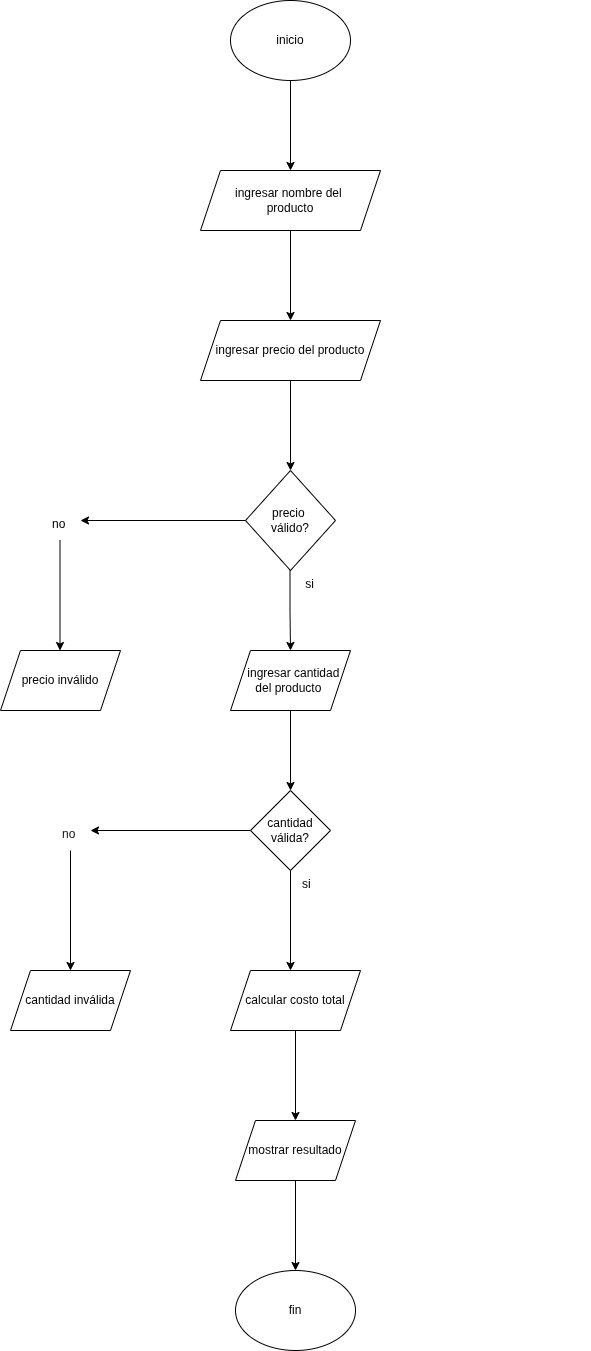

The diagram above was exported from draw.io. Its source (the exported page's mxGraphModel, read from the mxfile embedded in the PNG):
<mxGraphModel dx="1426" dy="793" grid="1" gridSize="10" guides="1" tooltips="1" connect="1" arrows="1" fold="1" page="1" pageScale="1" pageWidth="827" pageHeight="1169" math="0" shadow="0">
  <root>
    <mxCell id="0" />
    <mxCell id="1" parent="0" />
    <mxCell id="OnrS0v0DflzNhrWhhXYT-2" edge="1" parent="1" source="OnrS0v0DflzNhrWhhXYT-1" style="edgeStyle=orthogonalEdgeStyle;rounded=0;orthogonalLoop=1;jettySize=auto;html=1;">
      <mxGeometry relative="1" as="geometry">
        <mxPoint x="400" y="260" as="targetPoint" />
      </mxGeometry>
    </mxCell>
    <mxCell id="OnrS0v0DflzNhrWhhXYT-1" parent="1" style="ellipse;whiteSpace=wrap;html=1;" value="inicio" vertex="1">
      <mxGeometry height="80" width="120" x="340" y="90" as="geometry" />
    </mxCell>
    <mxCell id="OnrS0v0DflzNhrWhhXYT-5" edge="1" parent="1" source="OnrS0v0DflzNhrWhhXYT-3" style="edgeStyle=orthogonalEdgeStyle;rounded=0;orthogonalLoop=1;jettySize=auto;html=1;">
      <mxGeometry relative="1" as="geometry">
        <mxPoint x="400" y="410" as="targetPoint" />
      </mxGeometry>
    </mxCell>
    <mxCell id="OnrS0v0DflzNhrWhhXYT-3" parent="1" style="shape=parallelogram;perimeter=parallelogramPerimeter;whiteSpace=wrap;html=1;fixedSize=1;" value="ingresar nombre del&amp;nbsp;&lt;div&gt;producto&lt;/div&gt;" vertex="1">
      <mxGeometry height="60" width="180" x="310" y="260" as="geometry" />
    </mxCell>
    <mxCell id="OnrS0v0DflzNhrWhhXYT-7" edge="1" parent="1" source="OnrS0v0DflzNhrWhhXYT-4" style="edgeStyle=orthogonalEdgeStyle;rounded=0;orthogonalLoop=1;jettySize=auto;html=1;">
      <mxGeometry relative="1" as="geometry">
        <mxPoint x="400" y="560" as="targetPoint" />
      </mxGeometry>
    </mxCell>
    <mxCell id="OnrS0v0DflzNhrWhhXYT-4" parent="1" style="shape=parallelogram;perimeter=parallelogramPerimeter;whiteSpace=wrap;html=1;fixedSize=1;" value="ingresar precio del producto" vertex="1">
      <mxGeometry height="60" width="180" x="310" y="410" as="geometry" />
    </mxCell>
    <mxCell id="OnrS0v0DflzNhrWhhXYT-8" edge="1" parent="1" source="OnrS0v0DflzNhrWhhXYT-6" style="edgeStyle=orthogonalEdgeStyle;rounded=0;orthogonalLoop=1;jettySize=auto;html=1;">
      <mxGeometry relative="1" as="geometry">
        <mxPoint x="190" y="610" as="targetPoint" />
      </mxGeometry>
    </mxCell>
    <mxCell id="OnrS0v0DflzNhrWhhXYT-6" parent="1" style="rhombus;whiteSpace=wrap;html=1;" value="precio&amp;nbsp;&lt;div&gt;válido?&lt;/div&gt;" vertex="1">
      <mxGeometry height="100" width="90" x="355" y="560" as="geometry" />
    </mxCell>
    <mxCell id="OnrS0v0DflzNhrWhhXYT-14" edge="1" parent="1" style="edgeStyle=orthogonalEdgeStyle;rounded=0;orthogonalLoop=1;jettySize=auto;html=1;exitX=0.5;exitY=1;exitDx=0;exitDy=0;">
      <mxGeometry relative="1" as="geometry">
        <mxPoint x="169.5" y="630" as="sourcePoint" />
        <mxPoint x="169.5" y="740" as="targetPoint" />
      </mxGeometry>
    </mxCell>
    <mxCell id="OnrS0v0DflzNhrWhhXYT-11" parent="1" style="text;whiteSpace=wrap;html=1;align=left;" value="no" vertex="1">
      <mxGeometry height="50" width="20" x="160" y="600" as="geometry" />
    </mxCell>
    <mxCell id="OnrS0v0DflzNhrWhhXYT-15" parent="1" style="shape=parallelogram;perimeter=parallelogramPerimeter;whiteSpace=wrap;html=1;fixedSize=1;" value="precio inválido" vertex="1">
      <mxGeometry height="60" width="120" x="110" y="740" as="geometry" />
    </mxCell>
    <mxCell id="OnrS0v0DflzNhrWhhXYT-23" edge="1" parent="1" style="edgeStyle=orthogonalEdgeStyle;rounded=0;orthogonalLoop=1;jettySize=auto;html=1;">
      <mxGeometry relative="1" as="geometry">
        <mxPoint x="399.5" y="660" as="sourcePoint" />
        <mxPoint x="400" y="740" as="targetPoint" />
      </mxGeometry>
    </mxCell>
    <mxCell id="OnrS0v0DflzNhrWhhXYT-20" parent="1" style="text;whiteSpace=wrap;html=1;" value="&amp;nbsp; &amp;nbsp; &amp;nbsp; &amp;nbsp;si" vertex="1">
      <mxGeometry height="40" width="70" x="390" y="660" as="geometry" />
    </mxCell>
    <mxCell id="OnrS0v0DflzNhrWhhXYT-30" edge="1" parent="1" source="OnrS0v0DflzNhrWhhXYT-24" style="edgeStyle=orthogonalEdgeStyle;rounded=0;orthogonalLoop=1;jettySize=auto;html=1;">
      <mxGeometry relative="1" as="geometry">
        <mxPoint x="400" y="880" as="targetPoint" />
      </mxGeometry>
    </mxCell>
    <mxCell id="OnrS0v0DflzNhrWhhXYT-24" parent="1" style="shape=parallelogram;perimeter=parallelogramPerimeter;whiteSpace=wrap;html=1;fixedSize=1;" value="&amp;nbsp; ingresar cantidad del producto&amp;nbsp;" vertex="1">
      <mxGeometry height="60" width="120" x="340" y="740" as="geometry" />
    </mxCell>
    <mxCell id="OnrS0v0DflzNhrWhhXYT-31" edge="1" parent="1" source="OnrS0v0DflzNhrWhhXYT-26" style="edgeStyle=orthogonalEdgeStyle;rounded=0;orthogonalLoop=1;jettySize=auto;html=1;">
      <mxGeometry relative="1" as="geometry">
        <mxPoint x="200" y="920" as="targetPoint" />
      </mxGeometry>
    </mxCell>
    <mxCell id="OnrS0v0DflzNhrWhhXYT-40" edge="1" parent="1" source="OnrS0v0DflzNhrWhhXYT-26" style="edgeStyle=orthogonalEdgeStyle;rounded=0;orthogonalLoop=1;jettySize=auto;html=1;">
      <mxGeometry relative="1" as="geometry">
        <mxPoint x="400" y="1060" as="targetPoint" />
      </mxGeometry>
    </mxCell>
    <mxCell id="OnrS0v0DflzNhrWhhXYT-26" parent="1" style="rhombus;whiteSpace=wrap;html=1;" value="cantidad válida?" vertex="1">
      <mxGeometry height="80" width="80" x="360" y="880" as="geometry" />
    </mxCell>
    <mxCell id="OnrS0v0DflzNhrWhhXYT-37" edge="1" parent="1" style="edgeStyle=orthogonalEdgeStyle;rounded=0;orthogonalLoop=1;jettySize=auto;html=1;">
      <mxGeometry relative="1" as="geometry">
        <mxPoint x="180" y="940" as="sourcePoint" />
        <mxPoint x="180" y="1060" as="targetPoint" />
      </mxGeometry>
    </mxCell>
    <mxCell id="OnrS0v0DflzNhrWhhXYT-35" parent="1" style="text;whiteSpace=wrap;html=1;" value="&lt;div style=&quot;text-align: center;&quot;&gt;&lt;font color=&quot;#121212&quot;&gt;&lt;span&gt;no&lt;/span&gt;&lt;/font&gt;&lt;/div&gt;" vertex="1">
      <mxGeometry height="40" width="70" x="170" y="910" as="geometry" />
    </mxCell>
    <mxCell id="OnrS0v0DflzNhrWhhXYT-44" edge="1" parent="1" source="OnrS0v0DflzNhrWhhXYT-36" style="edgeStyle=orthogonalEdgeStyle;rounded=0;orthogonalLoop=1;jettySize=auto;html=1;">
      <mxGeometry relative="1" as="geometry">
        <mxPoint x="405" y="1210" as="targetPoint" />
      </mxGeometry>
    </mxCell>
    <mxCell id="OnrS0v0DflzNhrWhhXYT-36" parent="1" style="shape=parallelogram;perimeter=parallelogramPerimeter;whiteSpace=wrap;html=1;fixedSize=1;" value="calcular costo total" vertex="1">
      <mxGeometry height="60" width="130" x="340" y="1060" as="geometry" />
    </mxCell>
    <mxCell id="OnrS0v0DflzNhrWhhXYT-38" parent="1" style="shape=parallelogram;perimeter=parallelogramPerimeter;whiteSpace=wrap;html=1;fixedSize=1;" value="cantidad inválida" vertex="1">
      <mxGeometry height="60" width="120" x="120" y="1060" as="geometry" />
    </mxCell>
    <mxCell id="OnrS0v0DflzNhrWhhXYT-41" parent="1" style="text;whiteSpace=wrap;html=1;" value="&lt;span style=&quot;color: rgb(255, 255, 255); font-family: Helvetica; font-size: 12px; font-style: normal; font-variant-ligatures: normal; font-variant-caps: normal; font-weight: 400; letter-spacing: normal; orphans: 2; text-align: left; text-indent: 0px; text-transform: none; widows: 2; word-spacing: 0px; -webkit-text-stroke-width: 0px; white-space: normal; text-decoration-thickness: initial; text-decoration-style: initial; text-decoration-color: initial; float: none; display: inline !important;&quot;&gt;sd&lt;/span&gt;" vertex="1">
      <mxGeometry height="40" width="70" x="630" y="950" as="geometry" />
    </mxCell>
    <mxCell id="OnrS0v0DflzNhrWhhXYT-43" parent="1" style="text;whiteSpace=wrap;html=1;fontColor=default;" value="&lt;font&gt;&lt;span&gt;si&lt;/span&gt;&lt;/font&gt;" vertex="1">
      <mxGeometry height="40" width="70" x="410" y="960" as="geometry" />
    </mxCell>
    <mxCell id="OnrS0v0DflzNhrWhhXYT-46" edge="1" parent="1" source="OnrS0v0DflzNhrWhhXYT-45" style="edgeStyle=orthogonalEdgeStyle;rounded=0;orthogonalLoop=1;jettySize=auto;html=1;">
      <mxGeometry relative="1" as="geometry">
        <mxPoint x="405" y="1360" as="targetPoint" />
      </mxGeometry>
    </mxCell>
    <mxCell id="OnrS0v0DflzNhrWhhXYT-45" parent="1" style="shape=parallelogram;perimeter=parallelogramPerimeter;whiteSpace=wrap;html=1;fixedSize=1;" value="mostrar resultado" vertex="1">
      <mxGeometry height="60" width="120" x="345" y="1210" as="geometry" />
    </mxCell>
    <mxCell id="OnrS0v0DflzNhrWhhXYT-48" parent="1" style="ellipse;whiteSpace=wrap;html=1;" value="fin" vertex="1">
      <mxGeometry height="80" width="120" x="345" y="1360" as="geometry" />
    </mxCell>
  </root>
</mxGraphModel>